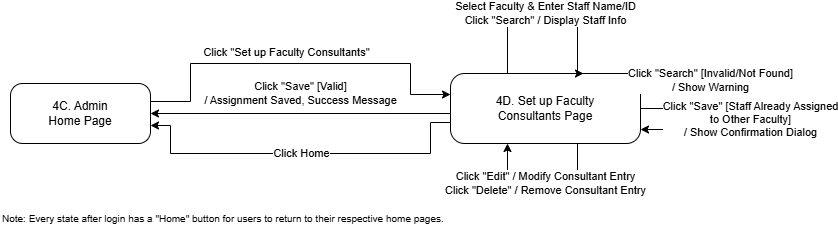

The diagram above was exported from draw.io. Its source (the exported page's mxGraphModel, read from the mxfile embedded in the PNG):
<mxGraphModel dx="1393" dy="1161" grid="1" gridSize="10" guides="1" tooltips="1" connect="1" arrows="1" fold="1" page="1" pageScale="1" pageWidth="1169" pageHeight="827" math="0" shadow="0">
  <root>
    <mxCell id="0" />
    <mxCell id="1" parent="0" />
    <mxCell id="3" value="Note: Every state after login has a &quot;Home&quot; button for users to return to their respective home pages." style="text;html=1;strokeColor=none;fillColor=none;align=left;verticalAlign=middle;whiteSpace=wrap;rounded=0;fontSize=10;" parent="1" vertex="1">
      <mxGeometry y="210" width="700" height="30" as="geometry" />
    </mxCell>
    <mxCell id="10" value="4C. Admin&#10;Home Page" style="rounded=1;whiteSpace=wrap;html=1;arcSize=20;" parent="1" vertex="1">
      <mxGeometry x="10" y="90" width="140" height="60" as="geometry" />
    </mxCell>
    <mxCell id="20" value="4D. Set up Faculty&#10;Consultants Page" style="rounded=1;whiteSpace=wrap;html=1;arcSize=20;" parent="1" vertex="1">
      <mxGeometry x="450" y="80" width="190" height="70" as="geometry" />
    </mxCell>
    <mxCell id="30" value="Click &quot;Set up Faculty Consultants&quot;" style="edgeStyle=orthogonalEdgeStyle;rounded=0;html=1;exitX=1;exitY=0.3;exitDx=0;exitDy=0;entryX=0;entryY=0.3;entryDx=0;entryDy=0;" parent="1" source="10" target="20" edge="1">
      <mxGeometry x="0.0537" y="23" relative="1" as="geometry">
        <Array as="points">
          <mxPoint x="190" y="108" />
          <mxPoint x="190" y="70" />
          <mxPoint x="410" y="70" />
          <mxPoint x="410" y="101" />
        </Array>
        <mxPoint x="-20" y="12" as="offset" />
      </mxGeometry>
    </mxCell>
    <mxCell id="31" value="Click Home" style="edgeStyle=orthogonalEdgeStyle;rounded=0;html=1;exitX=0;exitY=0.7;exitDx=0;exitDy=0;entryX=1;entryY=0.7;entryDx=0;entryDy=0;" parent="1" source="20" target="10" edge="1">
      <mxGeometry relative="1" as="geometry">
        <Array as="points">
          <mxPoint x="430" y="129" />
          <mxPoint x="430" y="160" />
          <mxPoint x="170" y="160" />
          <mxPoint x="170" y="132" />
        </Array>
      </mxGeometry>
    </mxCell>
    <mxCell id="32" value="Click &quot;Save&quot; [Valid]&#10;/ Assignment Saved, Success Message" style="edgeStyle=orthogonalEdgeStyle;rounded=0;html=1;exitX=0;exitY=0.5;exitDx=0;exitDy=0;entryX=1;entryY=0.5;entryDx=0;entryDy=0;" parent="1" source="20" target="10" edge="1">
      <mxGeometry x="0.0165" y="-20" relative="1" as="geometry">
        <Array as="points">
          <mxPoint x="450" y="120" />
        </Array>
        <mxPoint as="offset" />
      </mxGeometry>
    </mxCell>
    <mxCell id="33" value="Select Faculty &amp; Enter Staff Name/ID&#10;Click &quot;Search&quot; / Display Staff Info" style="edgeStyle=orthogonalEdgeStyle;rounded=0;html=1;exitX=0.3;exitY=0;exitDx=0;exitDy=0;entryX=0.7;entryY=0;entryDx=0;entryDy=0;" parent="1" source="20" target="20" edge="1">
      <mxGeometry relative="1" as="geometry">
        <Array as="points">
          <mxPoint x="507" y="20" />
          <mxPoint x="577" y="20" />
        </Array>
      </mxGeometry>
    </mxCell>
    <mxCell id="34" value="Click &quot;Search&quot; [Invalid/Not Found]&#10;/ Show Warning" style="edgeStyle=orthogonalEdgeStyle;rounded=0;html=1;exitX=1;exitY=0.2;exitDx=0;exitDy=0;entryX=1;entryY=0;entryDx=0;entryDy=0;" parent="1" source="20" target="20" edge="1">
      <mxGeometry relative="1" as="geometry">
        <Array as="points">
          <mxPoint x="680" y="94" />
          <mxPoint x="710" y="94" />
          <mxPoint x="710" y="80" />
        </Array>
      </mxGeometry>
    </mxCell>
    <mxCell id="35" value="Click &quot;Save&quot; [Staff Already Assigned&#10;to Other Faculty]&#10;/ Show Confirmation Dialog" style="edgeStyle=orthogonalEdgeStyle;rounded=0;html=1;exitX=1;exitY=0.5;exitDx=0;exitDy=0;entryX=1;entryY=0.8;entryDx=0;entryDy=0;" parent="1" source="20" target="20" edge="1">
      <mxGeometry relative="1" as="geometry">
        <Array as="points">
          <mxPoint x="680" y="115" />
          <mxPoint x="750" y="115" />
          <mxPoint x="750" y="136" />
        </Array>
      </mxGeometry>
    </mxCell>
    <mxCell id="36" value="Click &quot;Edit&quot; / Modify Consultant Entry&#10;Click &quot;Delete&quot; / Remove Consultant Entry" style="edgeStyle=orthogonalEdgeStyle;rounded=0;html=1;exitX=0.7;exitY=1;exitDx=0;exitDy=0;entryX=0.3;entryY=1;entryDx=0;entryDy=0;" parent="1" source="20" target="20" edge="1">
      <mxGeometry relative="1" as="geometry">
        <Array as="points">
          <mxPoint x="577" y="190" />
          <mxPoint x="507" y="190" />
        </Array>
      </mxGeometry>
    </mxCell>
  </root>
</mxGraphModel>